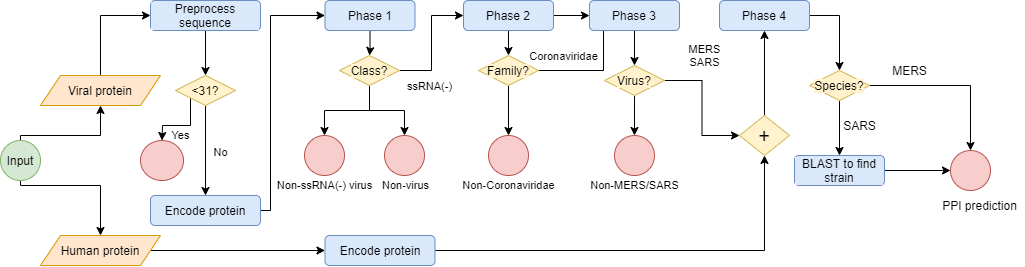

The diagram above was exported from draw.io. Its source (the exported page's mxGraphModel, read from the mxfile embedded in the PNG):
<mxGraphModel dx="2012" dy="638" grid="1" gridSize="10" guides="1" tooltips="1" connect="1" arrows="1" fold="1" page="1" pageScale="1" pageWidth="827" pageHeight="1169" math="0" shadow="0">
  <root>
    <mxCell id="UXGWf0vkXK7jjA2IwbO3-0" />
    <mxCell id="UXGWf0vkXK7jjA2IwbO3-1" parent="UXGWf0vkXK7jjA2IwbO3-0" />
    <mxCell id="UXGWf0vkXK7jjA2IwbO3-14" style="edgeStyle=orthogonalEdgeStyle;rounded=0;orthogonalLoop=1;jettySize=auto;html=1;labelBackgroundColor=#FFFFFF;" parent="UXGWf0vkXK7jjA2IwbO3-1" source="UXGWf0vkXK7jjA2IwbO3-4" target="UXGWf0vkXK7jjA2IwbO3-6" edge="1">
      <mxGeometry relative="1" as="geometry" />
    </mxCell>
    <mxCell id="UXGWf0vkXK7jjA2IwbO3-4" value="&lt;span&gt;Preprocess sequence&lt;/span&gt;" style="rounded=1;whiteSpace=wrap;html=1;labelBackgroundColor=#DAE8FC;fillColor=#dae8fc;strokeColor=#6c8ebf;" parent="UXGWf0vkXK7jjA2IwbO3-1" vertex="1">
      <mxGeometry x="110" y="135" width="110" height="30" as="geometry" />
    </mxCell>
    <mxCell id="UXGWf0vkXK7jjA2IwbO3-11" value="Yes" style="edgeStyle=orthogonalEdgeStyle;rounded=0;orthogonalLoop=1;jettySize=auto;html=1;labelBackgroundColor=none;" parent="UXGWf0vkXK7jjA2IwbO3-1" source="UXGWf0vkXK7jjA2IwbO3-6" target="UXGWf0vkXK7jjA2IwbO3-10" edge="1">
      <mxGeometry x="0.0637" y="10" relative="1" as="geometry">
        <Array as="points">
          <mxPoint x="150" y="260" />
          <mxPoint x="122" y="260" />
        </Array>
        <mxPoint as="offset" />
      </mxGeometry>
    </mxCell>
    <mxCell id="UXGWf0vkXK7jjA2IwbO3-78" value="No&lt;br&gt;" style="edgeStyle=orthogonalEdgeStyle;rounded=0;orthogonalLoop=1;jettySize=auto;html=1;labelBackgroundColor=none;" parent="UXGWf0vkXK7jjA2IwbO3-1" source="UXGWf0vkXK7jjA2IwbO3-6" target="UXGWf0vkXK7jjA2IwbO3-45" edge="1">
      <mxGeometry x="0.0435" y="15" relative="1" as="geometry">
        <mxPoint as="offset" />
      </mxGeometry>
    </mxCell>
    <mxCell id="UXGWf0vkXK7jjA2IwbO3-6" value="&amp;lt;31?" style="rhombus;whiteSpace=wrap;html=1;labelBackgroundColor=#FFF2CC;fillColor=#fff2cc;strokeColor=#d6b656;" parent="UXGWf0vkXK7jjA2IwbO3-1" vertex="1">
      <mxGeometry x="135" y="210" width="60" height="30" as="geometry" />
    </mxCell>
    <mxCell id="UXGWf0vkXK7jjA2IwbO3-10" value="" style="ellipse;whiteSpace=wrap;html=1;labelBackgroundColor=#FFFFFF;fillColor=#f8cecc;strokeColor=#b85450;" parent="UXGWf0vkXK7jjA2IwbO3-1" vertex="1">
      <mxGeometry x="100" y="275" width="43" height="40" as="geometry" />
    </mxCell>
    <mxCell id="UXGWf0vkXK7jjA2IwbO3-20" style="edgeStyle=orthogonalEdgeStyle;rounded=0;orthogonalLoop=1;jettySize=auto;html=1;entryX=0.5;entryY=0;entryDx=0;entryDy=0;labelBackgroundColor=#FFFFFF;" parent="UXGWf0vkXK7jjA2IwbO3-1" source="UXGWf0vkXK7jjA2IwbO3-15" target="UXGWf0vkXK7jjA2IwbO3-16" edge="1">
      <mxGeometry relative="1" as="geometry" />
    </mxCell>
    <mxCell id="UXGWf0vkXK7jjA2IwbO3-15" value="Phase 1" style="rounded=1;whiteSpace=wrap;html=1;labelBackgroundColor=#DAE8FC;fillColor=#dae8fc;strokeColor=#6c8ebf;" parent="UXGWf0vkXK7jjA2IwbO3-1" vertex="1">
      <mxGeometry x="284.5" y="135" width="90" height="30" as="geometry" />
    </mxCell>
    <mxCell id="UXGWf0vkXK7jjA2IwbO3-21" style="edgeStyle=orthogonalEdgeStyle;rounded=0;orthogonalLoop=1;jettySize=auto;html=1;entryX=0.5;entryY=0;entryDx=0;entryDy=0;labelBackgroundColor=#FFFFFF;" parent="UXGWf0vkXK7jjA2IwbO3-1" source="UXGWf0vkXK7jjA2IwbO3-16" target="UXGWf0vkXK7jjA2IwbO3-17" edge="1">
      <mxGeometry relative="1" as="geometry" />
    </mxCell>
    <mxCell id="UXGWf0vkXK7jjA2IwbO3-22" value="Non-ssRNA(-) virus" style="edgeLabel;html=1;align=center;verticalAlign=middle;resizable=0;points=[];labelBackgroundColor=none;" parent="UXGWf0vkXK7jjA2IwbO3-21" vertex="1" connectable="0">
      <mxGeometry x="0.3263" y="-1" relative="1" as="geometry">
        <mxPoint x="-7" y="76" as="offset" />
      </mxGeometry>
    </mxCell>
    <mxCell id="UXGWf0vkXK7jjA2IwbO3-23" style="edgeStyle=orthogonalEdgeStyle;rounded=0;orthogonalLoop=1;jettySize=auto;html=1;entryX=0.5;entryY=0;entryDx=0;entryDy=0;labelBackgroundColor=#FFFFFF;" parent="UXGWf0vkXK7jjA2IwbO3-1" source="UXGWf0vkXK7jjA2IwbO3-16" target="UXGWf0vkXK7jjA2IwbO3-19" edge="1">
      <mxGeometry relative="1" as="geometry" />
    </mxCell>
    <mxCell id="UXGWf0vkXK7jjA2IwbO3-24" value="Non-virus" style="edgeLabel;html=1;align=center;verticalAlign=middle;resizable=0;points=[];labelBackgroundColor=none;" parent="UXGWf0vkXK7jjA2IwbO3-23" vertex="1" connectable="0">
      <mxGeometry x="0.2706" y="1" relative="1" as="geometry">
        <mxPoint x="6" y="76" as="offset" />
      </mxGeometry>
    </mxCell>
    <mxCell id="UXGWf0vkXK7jjA2IwbO3-37" style="edgeStyle=orthogonalEdgeStyle;rounded=0;orthogonalLoop=1;jettySize=auto;html=1;entryX=0;entryY=0.5;entryDx=0;entryDy=0;labelBackgroundColor=#FFFFFF;" parent="UXGWf0vkXK7jjA2IwbO3-1" source="UXGWf0vkXK7jjA2IwbO3-16" target="UXGWf0vkXK7jjA2IwbO3-36" edge="1">
      <mxGeometry relative="1" as="geometry" />
    </mxCell>
    <mxCell id="UXGWf0vkXK7jjA2IwbO3-38" value="ssRNA(-)" style="edgeLabel;html=1;align=center;verticalAlign=middle;resizable=0;points=[];labelBackgroundColor=none;" parent="UXGWf0vkXK7jjA2IwbO3-37" vertex="1" connectable="0">
      <mxGeometry x="-0.176" y="3" relative="1" as="geometry">
        <mxPoint x="1" y="33" as="offset" />
      </mxGeometry>
    </mxCell>
    <mxCell id="UXGWf0vkXK7jjA2IwbO3-16" value="Class?" style="rhombus;whiteSpace=wrap;html=1;labelBackgroundColor=#FFF2CC;fillColor=#fff2cc;strokeColor=#d6b656;" parent="UXGWf0vkXK7jjA2IwbO3-1" vertex="1">
      <mxGeometry x="299" y="190" width="60" height="30" as="geometry" />
    </mxCell>
    <mxCell id="UXGWf0vkXK7jjA2IwbO3-17" value="" style="ellipse;whiteSpace=wrap;html=1;labelBackgroundColor=#FFFFFF;fillColor=#f8cecc;strokeColor=#b85450;" parent="UXGWf0vkXK7jjA2IwbO3-1" vertex="1">
      <mxGeometry x="264" y="270" width="40" height="40" as="geometry" />
    </mxCell>
    <mxCell id="UXGWf0vkXK7jjA2IwbO3-19" value="" style="ellipse;whiteSpace=wrap;html=1;labelBackgroundColor=#FFFFFF;fillColor=#f8cecc;strokeColor=#b85450;" parent="UXGWf0vkXK7jjA2IwbO3-1" vertex="1">
      <mxGeometry x="344" y="270" width="40" height="40" as="geometry" />
    </mxCell>
    <mxCell id="UXGWf0vkXK7jjA2IwbO3-34" style="edgeStyle=orthogonalEdgeStyle;rounded=0;orthogonalLoop=1;jettySize=auto;html=1;entryX=0;entryY=0.5;entryDx=0;entryDy=0;labelBackgroundColor=#FFFFFF;" parent="UXGWf0vkXK7jjA2IwbO3-1" source="UXGWf0vkXK7jjA2IwbO3-28" target="UXGWf0vkXK7jjA2IwbO3-4" edge="1">
      <mxGeometry relative="1" as="geometry" />
    </mxCell>
    <mxCell id="UXGWf0vkXK7jjA2IwbO3-28" value="Viral protein" style="shape=parallelogram;perimeter=parallelogramPerimeter;whiteSpace=wrap;html=1;fixedSize=1;labelBackgroundColor=#FFE6CC;fillColor=#ffe6cc;strokeColor=#d79b00;" parent="UXGWf0vkXK7jjA2IwbO3-1" vertex="1">
      <mxGeometry y="210" width="120" height="30" as="geometry" />
    </mxCell>
    <mxCell id="UXGWf0vkXK7jjA2IwbO3-57" style="edgeStyle=orthogonalEdgeStyle;rounded=0;orthogonalLoop=1;jettySize=auto;html=1;entryX=0.5;entryY=1;entryDx=0;entryDy=0;labelBackgroundColor=#FFFFFF;" parent="UXGWf0vkXK7jjA2IwbO3-1" source="UXGWf0vkXK7jjA2IwbO3-30" target="UXGWf0vkXK7jjA2IwbO3-28" edge="1">
      <mxGeometry relative="1" as="geometry">
        <Array as="points">
          <mxPoint x="-20" y="270" />
          <mxPoint x="60" y="270" />
        </Array>
      </mxGeometry>
    </mxCell>
    <mxCell id="UXGWf0vkXK7jjA2IwbO3-58" style="edgeStyle=orthogonalEdgeStyle;rounded=0;orthogonalLoop=1;jettySize=auto;html=1;entryX=0.5;entryY=0;entryDx=0;entryDy=0;labelBackgroundColor=#FFFFFF;" parent="UXGWf0vkXK7jjA2IwbO3-1" source="UXGWf0vkXK7jjA2IwbO3-30" target="UXGWf0vkXK7jjA2IwbO3-31" edge="1">
      <mxGeometry relative="1" as="geometry">
        <Array as="points">
          <mxPoint x="-20" y="320" />
          <mxPoint x="60" y="320" />
        </Array>
      </mxGeometry>
    </mxCell>
    <mxCell id="UXGWf0vkXK7jjA2IwbO3-30" value="Input" style="ellipse;whiteSpace=wrap;html=1;labelBackgroundColor=#D5E8D4;fillColor=#d5e8d4;strokeColor=#82b366;" parent="UXGWf0vkXK7jjA2IwbO3-1" vertex="1">
      <mxGeometry x="-40" y="275" width="40" height="40" as="geometry" />
    </mxCell>
    <mxCell id="UXGWf0vkXK7jjA2IwbO3-51" style="edgeStyle=orthogonalEdgeStyle;rounded=0;orthogonalLoop=1;jettySize=auto;html=1;entryX=0;entryY=0.5;entryDx=0;entryDy=0;labelBackgroundColor=#FFFFFF;" parent="UXGWf0vkXK7jjA2IwbO3-1" source="UXGWf0vkXK7jjA2IwbO3-31" target="UXGWf0vkXK7jjA2IwbO3-50" edge="1">
      <mxGeometry relative="1" as="geometry" />
    </mxCell>
    <mxCell id="UXGWf0vkXK7jjA2IwbO3-31" value="Human protein" style="shape=parallelogram;perimeter=parallelogramPerimeter;whiteSpace=wrap;html=1;fixedSize=1;labelBackgroundColor=#FFE6CC;fillColor=#ffe6cc;strokeColor=#d79b00;" parent="UXGWf0vkXK7jjA2IwbO3-1" vertex="1">
      <mxGeometry y="370" width="120" height="30" as="geometry" />
    </mxCell>
    <mxCell id="UXGWf0vkXK7jjA2IwbO3-79" value="" style="edgeStyle=orthogonalEdgeStyle;rounded=0;orthogonalLoop=1;jettySize=auto;html=1;labelBackgroundColor=none;" parent="UXGWf0vkXK7jjA2IwbO3-1" source="UXGWf0vkXK7jjA2IwbO3-36" target="UXGWf0vkXK7jjA2IwbO3-69" edge="1">
      <mxGeometry relative="1" as="geometry" />
    </mxCell>
    <mxCell id="18JrzsHHbRN7YJO0mY9C-0" style="edgeStyle=orthogonalEdgeStyle;rounded=0;orthogonalLoop=1;jettySize=auto;html=1;" parent="UXGWf0vkXK7jjA2IwbO3-1" source="UXGWf0vkXK7jjA2IwbO3-36" target="UXGWf0vkXK7jjA2IwbO3-39" edge="1">
      <mxGeometry relative="1" as="geometry" />
    </mxCell>
    <mxCell id="UXGWf0vkXK7jjA2IwbO3-36" value="Phase 2" style="rounded=1;whiteSpace=wrap;html=1;labelBackgroundColor=#DAE8FC;fillColor=#dae8fc;strokeColor=#6c8ebf;" parent="UXGWf0vkXK7jjA2IwbO3-1" vertex="1">
      <mxGeometry x="423" y="135" width="90" height="30" as="geometry" />
    </mxCell>
    <mxCell id="UXGWf0vkXK7jjA2IwbO3-42" value="Non-Coronaviridae" style="edgeStyle=orthogonalEdgeStyle;rounded=0;orthogonalLoop=1;jettySize=auto;html=1;entryX=0.5;entryY=0;entryDx=0;entryDy=0;labelBackgroundColor=none;" parent="UXGWf0vkXK7jjA2IwbO3-1" source="UXGWf0vkXK7jjA2IwbO3-39" target="UXGWf0vkXK7jjA2IwbO3-41" edge="1">
      <mxGeometry x="1" y="50" relative="1" as="geometry">
        <mxPoint x="-50" y="50" as="offset" />
      </mxGeometry>
    </mxCell>
    <mxCell id="UXGWf0vkXK7jjA2IwbO3-60" style="edgeStyle=orthogonalEdgeStyle;rounded=0;orthogonalLoop=1;jettySize=auto;html=1;labelBackgroundColor=#FFFFFF;entryX=0;entryY=0.5;entryDx=0;entryDy=0;" parent="UXGWf0vkXK7jjA2IwbO3-1" source="UXGWf0vkXK7jjA2IwbO3-39" edge="1">
      <mxGeometry relative="1" as="geometry">
        <mxPoint x="577.5" y="155" as="targetPoint" />
        <Array as="points">
          <mxPoint x="563" y="205" />
          <mxPoint x="563" y="155" />
        </Array>
      </mxGeometry>
    </mxCell>
    <mxCell id="UXGWf0vkXK7jjA2IwbO3-61" value="Coronaviridae" style="edgeLabel;html=1;align=center;verticalAlign=middle;resizable=0;points=[];labelBackgroundColor=none;" parent="UXGWf0vkXK7jjA2IwbO3-60" vertex="1" connectable="0">
      <mxGeometry x="0.2706" y="3" relative="1" as="geometry">
        <mxPoint x="-37" y="3" as="offset" />
      </mxGeometry>
    </mxCell>
    <mxCell id="UXGWf0vkXK7jjA2IwbO3-39" value="Family?" style="rhombus;whiteSpace=wrap;html=1;labelBackgroundColor=#FFF2CC;fillColor=#fff2cc;strokeColor=#d6b656;" parent="UXGWf0vkXK7jjA2IwbO3-1" vertex="1">
      <mxGeometry x="438" y="190" width="60" height="30" as="geometry" />
    </mxCell>
    <mxCell id="UXGWf0vkXK7jjA2IwbO3-41" value="" style="ellipse;whiteSpace=wrap;html=1;labelBackgroundColor=#FFFFFF;fillColor=#f8cecc;strokeColor=#b85450;" parent="UXGWf0vkXK7jjA2IwbO3-1" vertex="1">
      <mxGeometry x="448" y="270" width="40" height="40" as="geometry" />
    </mxCell>
    <mxCell id="a1sfA8qXFBUUmNA3VkPm-1" style="edgeStyle=orthogonalEdgeStyle;rounded=0;orthogonalLoop=1;jettySize=auto;html=1;entryX=0.5;entryY=0;entryDx=0;entryDy=0;" edge="1" parent="UXGWf0vkXK7jjA2IwbO3-1" source="UXGWf0vkXK7jjA2IwbO3-43" target="a1sfA8qXFBUUmNA3VkPm-0">
      <mxGeometry relative="1" as="geometry">
        <Array as="points">
          <mxPoint x="799" y="150" />
        </Array>
      </mxGeometry>
    </mxCell>
    <mxCell id="UXGWf0vkXK7jjA2IwbO3-43" value="Phase 4" style="rounded=1;whiteSpace=wrap;html=1;labelBackgroundColor=#DAE8FC;fillColor=#dae8fc;strokeColor=#6c8ebf;" parent="UXGWf0vkXK7jjA2IwbO3-1" vertex="1">
      <mxGeometry x="679" y="135" width="90" height="30" as="geometry" />
    </mxCell>
    <mxCell id="UXGWf0vkXK7jjA2IwbO3-75" style="edgeStyle=orthogonalEdgeStyle;rounded=0;orthogonalLoop=1;jettySize=auto;html=1;entryX=0;entryY=0.5;entryDx=0;entryDy=0;labelBackgroundColor=none;" parent="UXGWf0vkXK7jjA2IwbO3-1" source="UXGWf0vkXK7jjA2IwbO3-45" target="UXGWf0vkXK7jjA2IwbO3-15" edge="1">
      <mxGeometry relative="1" as="geometry">
        <Array as="points">
          <mxPoint x="230" y="150" />
        </Array>
      </mxGeometry>
    </mxCell>
    <mxCell id="UXGWf0vkXK7jjA2IwbO3-45" value="&lt;span&gt;Encode protein&lt;/span&gt;" style="rounded=1;whiteSpace=wrap;html=1;labelBackgroundColor=#DAE8FC;fillColor=#dae8fc;strokeColor=#6c8ebf;" parent="UXGWf0vkXK7jjA2IwbO3-1" vertex="1">
      <mxGeometry x="110" y="330" width="110" height="30" as="geometry" />
    </mxCell>
    <mxCell id="UXGWf0vkXK7jjA2IwbO3-54" style="edgeStyle=orthogonalEdgeStyle;rounded=0;orthogonalLoop=1;jettySize=auto;html=1;entryX=0.5;entryY=1;entryDx=0;entryDy=0;labelBackgroundColor=#FFFFFF;" parent="UXGWf0vkXK7jjA2IwbO3-1" source="UXGWf0vkXK7jjA2IwbO3-50" target="UXGWf0vkXK7jjA2IwbO3-52" edge="1">
      <mxGeometry relative="1" as="geometry" />
    </mxCell>
    <mxCell id="UXGWf0vkXK7jjA2IwbO3-50" value="&lt;span&gt;Encode protein&lt;/span&gt;" style="rounded=1;whiteSpace=wrap;html=1;labelBackgroundColor=#DAE8FC;fillColor=#dae8fc;strokeColor=#6c8ebf;" parent="UXGWf0vkXK7jjA2IwbO3-1" vertex="1">
      <mxGeometry x="284.5" y="370" width="110" height="30" as="geometry" />
    </mxCell>
    <mxCell id="UXGWf0vkXK7jjA2IwbO3-62" style="edgeStyle=orthogonalEdgeStyle;rounded=0;orthogonalLoop=1;jettySize=auto;html=1;entryX=0.5;entryY=1;entryDx=0;entryDy=0;labelBackgroundColor=#FFFFFF;" parent="UXGWf0vkXK7jjA2IwbO3-1" source="UXGWf0vkXK7jjA2IwbO3-52" target="UXGWf0vkXK7jjA2IwbO3-43" edge="1">
      <mxGeometry relative="1" as="geometry" />
    </mxCell>
    <mxCell id="UXGWf0vkXK7jjA2IwbO3-52" value="&lt;font style=&quot;font-size: 20px&quot;&gt;+&lt;/font&gt;" style="rhombus;whiteSpace=wrap;html=1;labelBackgroundColor=#FFF2CC;fillColor=#fff2cc;strokeColor=#d6b656;" parent="UXGWf0vkXK7jjA2IwbO3-1" vertex="1">
      <mxGeometry x="699" y="250" width="50" height="40" as="geometry" />
    </mxCell>
    <mxCell id="UXGWf0vkXK7jjA2IwbO3-63" value="&lt;br&gt;&lt;br&gt;&lt;br&gt;&lt;br&gt;&lt;br&gt;" style="ellipse;whiteSpace=wrap;html=1;labelBackgroundColor=#FFFFFF;fillColor=#f8cecc;strokeColor=#b85450;" parent="UXGWf0vkXK7jjA2IwbO3-1" vertex="1">
      <mxGeometry x="910" y="285" width="40" height="40" as="geometry" />
    </mxCell>
    <mxCell id="UXGWf0vkXK7jjA2IwbO3-71" style="edgeStyle=orthogonalEdgeStyle;rounded=0;orthogonalLoop=1;jettySize=auto;html=1;entryX=0.5;entryY=0;entryDx=0;entryDy=0;labelBackgroundColor=none;exitX=0.5;exitY=1;exitDx=0;exitDy=0;" parent="UXGWf0vkXK7jjA2IwbO3-1" source="UXGWf0vkXK7jjA2IwbO3-69" target="UXGWf0vkXK7jjA2IwbO3-70" edge="1">
      <mxGeometry relative="1" as="geometry">
        <mxPoint x="628.5" y="170" as="sourcePoint" />
        <mxPoint x="628.5" y="210" as="targetPoint" />
      </mxGeometry>
    </mxCell>
    <mxCell id="UXGWf0vkXK7jjA2IwbO3-69" value="Phase 3" style="rounded=1;whiteSpace=wrap;html=1;labelBackgroundColor=#DAE8FC;fillColor=#dae8fc;strokeColor=#6c8ebf;" parent="UXGWf0vkXK7jjA2IwbO3-1" vertex="1">
      <mxGeometry x="549" y="135" width="90" height="30" as="geometry" />
    </mxCell>
    <mxCell id="UXGWf0vkXK7jjA2IwbO3-81" value="Non-MERS/SARS" style="edgeStyle=orthogonalEdgeStyle;rounded=0;orthogonalLoop=1;jettySize=auto;html=1;entryX=0.5;entryY=0;entryDx=0;entryDy=0;labelBackgroundColor=none;" parent="UXGWf0vkXK7jjA2IwbO3-1" source="UXGWf0vkXK7jjA2IwbO3-70" target="UXGWf0vkXK7jjA2IwbO3-80" edge="1">
      <mxGeometry x="1" y="50" relative="1" as="geometry">
        <mxPoint x="-50" y="50" as="offset" />
      </mxGeometry>
    </mxCell>
    <mxCell id="UXGWf0vkXK7jjA2IwbO3-86" style="edgeStyle=orthogonalEdgeStyle;rounded=0;orthogonalLoop=1;jettySize=auto;html=1;entryX=0;entryY=0.5;entryDx=0;entryDy=0;labelBackgroundColor=none;" parent="UXGWf0vkXK7jjA2IwbO3-1" source="UXGWf0vkXK7jjA2IwbO3-70" target="UXGWf0vkXK7jjA2IwbO3-52" edge="1">
      <mxGeometry relative="1" as="geometry" />
    </mxCell>
    <mxCell id="UXGWf0vkXK7jjA2IwbO3-87" value="MERS&lt;br&gt;SARS" style="edgeLabel;html=1;align=center;verticalAlign=middle;resizable=0;points=[];labelBackgroundColor=none;" parent="UXGWf0vkXK7jjA2IwbO3-86" vertex="1" connectable="0">
      <mxGeometry x="-0.4833" y="-3" relative="1" as="geometry">
        <mxPoint x="6" y="-28" as="offset" />
      </mxGeometry>
    </mxCell>
    <mxCell id="UXGWf0vkXK7jjA2IwbO3-70" value="Virus?" style="rhombus;whiteSpace=wrap;html=1;labelBackgroundColor=#FFF2CC;fillColor=#fff2cc;strokeColor=#d6b656;" parent="UXGWf0vkXK7jjA2IwbO3-1" vertex="1">
      <mxGeometry x="564" y="200" width="60" height="30" as="geometry" />
    </mxCell>
    <mxCell id="UXGWf0vkXK7jjA2IwbO3-80" value="" style="ellipse;whiteSpace=wrap;html=1;labelBackgroundColor=#FFFFFF;fillColor=#f8cecc;strokeColor=#b85450;" parent="UXGWf0vkXK7jjA2IwbO3-1" vertex="1">
      <mxGeometry x="574" y="270" width="40" height="40" as="geometry" />
    </mxCell>
    <mxCell id="a1sfA8qXFBUUmNA3VkPm-6" style="edgeStyle=orthogonalEdgeStyle;rounded=0;orthogonalLoop=1;jettySize=auto;html=1;entryX=0.5;entryY=0;entryDx=0;entryDy=0;" edge="1" parent="UXGWf0vkXK7jjA2IwbO3-1" source="a1sfA8qXFBUUmNA3VkPm-0" target="a1sfA8qXFBUUmNA3VkPm-7">
      <mxGeometry relative="1" as="geometry">
        <mxPoint x="799" y="270" as="targetPoint" />
      </mxGeometry>
    </mxCell>
    <mxCell id="a1sfA8qXFBUUmNA3VkPm-12" style="edgeStyle=orthogonalEdgeStyle;rounded=0;orthogonalLoop=1;jettySize=auto;html=1;entryX=0.5;entryY=0;entryDx=0;entryDy=0;" edge="1" parent="UXGWf0vkXK7jjA2IwbO3-1" source="a1sfA8qXFBUUmNA3VkPm-0" target="UXGWf0vkXK7jjA2IwbO3-63">
      <mxGeometry relative="1" as="geometry" />
    </mxCell>
    <mxCell id="a1sfA8qXFBUUmNA3VkPm-0" value="Species?" style="rhombus;whiteSpace=wrap;html=1;labelBackgroundColor=#FFF2CC;fillColor=#fff2cc;strokeColor=#d6b656;" vertex="1" parent="UXGWf0vkXK7jjA2IwbO3-1">
      <mxGeometry x="769" y="205" width="60" height="30" as="geometry" />
    </mxCell>
    <mxCell id="a1sfA8qXFBUUmNA3VkPm-14" style="edgeStyle=orthogonalEdgeStyle;rounded=0;orthogonalLoop=1;jettySize=auto;html=1;entryX=0;entryY=0.5;entryDx=0;entryDy=0;" edge="1" parent="UXGWf0vkXK7jjA2IwbO3-1" source="a1sfA8qXFBUUmNA3VkPm-7" target="UXGWf0vkXK7jjA2IwbO3-63">
      <mxGeometry relative="1" as="geometry" />
    </mxCell>
    <mxCell id="a1sfA8qXFBUUmNA3VkPm-7" value="BLAST to find strain" style="rounded=1;whiteSpace=wrap;html=1;labelBackgroundColor=#DAE8FC;fillColor=#dae8fc;strokeColor=#6c8ebf;" vertex="1" parent="UXGWf0vkXK7jjA2IwbO3-1">
      <mxGeometry x="754" y="290" width="90" height="30" as="geometry" />
    </mxCell>
    <mxCell id="a1sfA8qXFBUUmNA3VkPm-9" value="MERS" style="text;html=1;align=center;verticalAlign=middle;resizable=0;points=[];autosize=1;strokeColor=none;fillColor=none;" vertex="1" parent="UXGWf0vkXK7jjA2IwbO3-1">
      <mxGeometry x="844" y="195" width="50" height="20" as="geometry" />
    </mxCell>
    <mxCell id="a1sfA8qXFBUUmNA3VkPm-10" value="SARS" style="text;html=1;align=center;verticalAlign=middle;resizable=0;points=[];autosize=1;strokeColor=none;fillColor=none;" vertex="1" parent="UXGWf0vkXK7jjA2IwbO3-1">
      <mxGeometry x="794" y="250" width="50" height="20" as="geometry" />
    </mxCell>
    <mxCell id="a1sfA8qXFBUUmNA3VkPm-11" value="PPI prediction" style="text;html=1;align=center;verticalAlign=middle;resizable=0;points=[];autosize=1;strokeColor=none;fillColor=none;" vertex="1" parent="UXGWf0vkXK7jjA2IwbO3-1">
      <mxGeometry x="894" y="330" width="90" height="20" as="geometry" />
    </mxCell>
  </root>
</mxGraphModel>